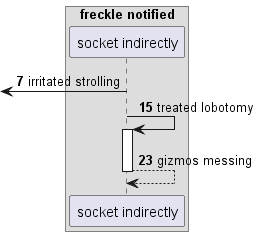

The diagram above was rendered by PlantUML. Its source (embedded in the PNG):
@startuml
box "freckle notified"
participant "socket indirectly" as 0
end box
autonumber 7 8
 [<- 0: irritated strolling
0 -> 0++ : treated lobotomy
return gizmos messing
@enduml